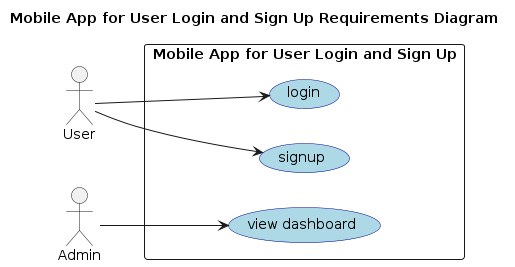

The diagram above was rendered by PlantUML. Its source (embedded in the PNG):
@startuml
left to right direction
title Mobile App for User Login and Sign Up Requirements Diagram
skinparam usecase {
    BackgroundColor LightBlue
    BorderColor DarkBlue
}

actor "User" as User
actor "Admin" as Admin

rectangle "Mobile App for User Login and Sign Up" {
    usecase "login" as FR001
    usecase "signup" as FR002
    usecase "view dashboard" as FR003
    User --> FR001
    User --> FR002
    Admin --> FR003
}
@enduml